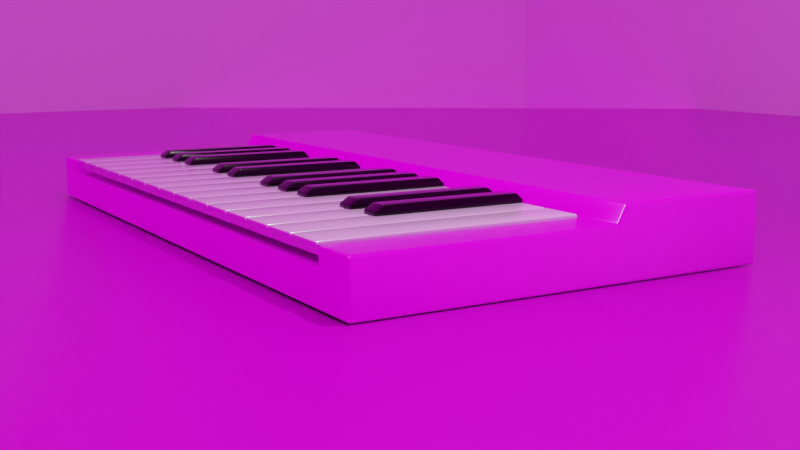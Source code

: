 # Source: kbr.blend  (saved by Blender 3.1.7; exported with 4.5.12 LTS)
import bpy
from mathutils import Matrix  # noqa: F401  (used for matrix-valued properties, if any)

bpy.ops.wm.read_factory_settings(use_empty=True)
scene = bpy.context.scene
scene.name = 'Scene'

# ---- collections
col_collection = bpy.data.collections.new('Collection'); scene.collection.children.link(col_collection)

# ---- images (referenced by path relative to the original .blend; pixels are not part of the script)
import os
ASSET_DIR = os.environ.get("B2B_ASSET_DIR", "")  # directory of the original .blend (textures are referenced by path, not embedded)
HERE = os.path.dirname(os.path.abspath(__file__))  # packed textures are extracted next to this script under _unpacked/

def load_image(name, relpath, width, height, colorspace="sRGB"):
    """Load a texture the original file referenced (path relative to the .blend, or extracted next to this script)."""
    p = next((c for c in (os.path.join(HERE, relpath), os.path.join(ASSET_DIR, relpath)) if relpath and os.path.exists(c)), "")
    if p:
        img = bpy.data.images.load(p, check_existing=True)
        img.name = name
    else:  # same state as the original file: an image datablock whose file is absent (Cycles renders it pink)
        img = bpy.data.images.new(name, width, height)
        img.source = "FILE"
        img.filepath = "//" + (relpath or name)
    img.colorspace_settings.name = colorspace
    return img
img_wood_table_001_disp_16k_png = load_image('wood_table_001_disp_16k.png', 'wood_table_001_disp_2k.png', 1024, 1024, 'Non-Color')
img_wood_table_001_diff_16k_png = load_image('wood_table_001_diff_16k.png', 'wood_table_001_diff_2k.jpg', 1024, 1024, 'sRGB')
img_wood_table_001_nor_gl_16k_png = load_image('wood_table_001_nor_gl_16k.png', 'wood_table_001_nor_gl_2k.exr', 1024, 1024, 'Non-Color')
img_wood_table_001_rough_16k_png = load_image('wood_table_001_rough_16k.png', 'wood_table_001_rough_2k.jpg', 1024, 1024, 'Non-Color')
img_floor_tiles_06_nor_4k_png = load_image('floor_tiles_06_nor_4k.png', 'floor_tiles_06_nor_gl_2k.exr', 1024, 1024, 'Non-Color')
img_floor_tiles_06_disp_4k_png = load_image('floor_tiles_06_disp_4k.png', 'floor_tiles_06_disp_2k.png', 1024, 1024, 'Non-Color')
img_floor_tiles_06_diff_4k_png = load_image('floor_tiles_06_diff_4k.png', 'floor_tiles_06_diff_2k.jpg', 1024, 1024, 'sRGB')
img_floor_tiles_06_rough_4k_png = load_image('floor_tiles_06_rough_4k.png', 'floor_tiles_06_rough_2k.jpg', 1024, 1024, 'Non-Color')
img_abandoned_workshop_2k_exr = load_image('abandoned_workshop_2k.exr', 'abandoned_workshop_2k.exr', 1024, 1024, 'Linear Rec.709')

# ---- materials (node trees are filled in below, after node groups)
mat_wood_table_001 = bpy.data.materials.new('wood_table_001')
mat_wood_table_001.displacement_method = 'DISPLACEMENT'
mat_wood_table_001.use_transparent_shadow = False
mat_whitenote = bpy.data.materials.new('whitenote')
mat_whitenote.use_transparent_shadow = False
mat_blacknote = bpy.data.materials.new('blacknote')
mat_blacknote.use_transparent_shadow = False
mat_floor_tiles_06 = bpy.data.materials.new('floor_tiles_06')
mat_floor_tiles_06.displacement_method = 'DISPLACEMENT'
mat_floor_tiles_06.use_transparent_shadow = False

# ---- material node trees
mat_wood_table_001.use_nodes = True; mat_wood_table_001.node_tree.nodes.clear()
_N = mat_wood_table_001.node_tree.nodes; _L = mat_wood_table_001.node_tree.links
n0 = _N.new('NodeFrame'); n0.name = 'Frame'; n0.location = (-1343, 488)
n0.label = 'Mapping'
n0.width = 400
n1 = _N.new('NodeFrame'); n1.name = 'Frame.001'; n1.location = (-701, 688)
n1.label = 'Textures'
n1.width = 358
n2 = _N.new('ShaderNodeOutputMaterial'); n2.name = 'Material Output'; n2.location = (329, 211)
n3 = _N.new('ShaderNodeTexImage'); n3.name = 'Image Texture'; n3.location = (88, -870)
n3.label = 'Displacement'
n3.image = img_wood_table_001_disp_16k_png
n4 = _N.new('ShaderNodeTexImage'); n4.name = 'Image Texture.001'; n4.location = (88, -30)
n4.label = 'Base Color'
n4.image = img_wood_table_001_diff_16k_png
n5 = _N.new('ShaderNodeTexImage'); n5.name = 'Image Texture.003'; n5.location = (88, -590)
n5.label = 'Normal'
n5.image = img_wood_table_001_nor_gl_16k_png
n6 = _N.new('ShaderNodeNormalMap'); n6.name = 'Normal Map'; n6.location = (-313, 98)
n6.inputs[0].default_value = 0.35
n7 = _N.new('ShaderNodeMapping'); n7.name = 'Mapping'; n7.location = (230, -30)
n8 = _N.new('NodeReroute'); n8.name = 'Reroute'; n8.location = (38, -618)
n8.width = 16
n8.socket_idname = 'NodeSocketVector'
n9 = _N.new('ShaderNodeTexCoord'); n9.name = 'Texture Coordinate'; n9.location = (30, -30)
n10 = _N.new('ShaderNodeDisplacement'); n10.name = 'Displacement'; n10.location = (-50, -270)
n10.inputs[1].default_value = 0.55
n10.inputs[2].default_value = 0.0002
n11 = _N.new('ShaderNodeBsdfPrincipled'); n11.name = 'Principled BSDF'; n11.location = (-73, 582)
n11.distribution = 'GGX'
n11.subsurface_method = 'BURLEY'
n11.inputs[3].default_value = 1.45
n11.inputs[27].default_value = (0.0, 0.0, 0.0, 1.0)
n11.inputs[28].default_value = 1.0
n12 = _N.new('ShaderNodeTexImage'); n12.name = 'Image Texture.002'; n12.location = (88, -310)
n12.label = 'Roughness'
n12.image = img_wood_table_001_rough_16k_png
n3.parent = n1
n4.parent = n1
n5.parent = n1
n7.parent = n0
n8.parent = n1
n9.parent = n0
n12.parent = n1
_L.new(n11.outputs[0], n2.inputs[0])
_L.new(n3.outputs[0], n10.inputs[0])
_L.new(n10.outputs[0], n2.inputs[2])
_L.new(n4.outputs[0], n11.inputs[0])
_L.new(n5.outputs[0], n6.inputs[1])
_L.new(n6.outputs[0], n11.inputs[5])
_L.new(n8.outputs[0], n4.inputs[0])
_L.new(n8.outputs[0], n12.inputs[0])
_L.new(n8.outputs[0], n5.inputs[0])
_L.new(n8.outputs[0], n3.inputs[0])
_L.new(n7.outputs[0], n8.inputs[0])
_L.new(n9.outputs[2], n7.inputs[0])
_L.new(n12.outputs[0], n11.inputs[2])
n2.is_active_output = True
mat_whitenote.use_nodes = True; mat_whitenote.node_tree.nodes.clear()
_N = mat_whitenote.node_tree.nodes; _L = mat_whitenote.node_tree.links
n0 = _N.new('ShaderNodeBsdfPrincipled'); n0.name = 'Principled BSDF'; n0.location = (10, 300)
n0.distribution = 'GGX'
n0.subsurface_method = 'RANDOM_WALK_SKIN'
n0.inputs[1].default_value = 0.3211
n0.inputs[2].default_value = 0.1939
n0.inputs[3].default_value = 1.45
n0.inputs[13].default_value = 0.1455
n0.inputs[27].default_value = (0.0, 0.0, 0.0, 1.0)
n0.inputs[28].default_value = 1.0
n1 = _N.new('ShaderNodeOutputMaterial'); n1.name = 'Material Output'; n1.location = (300, 300)
_L.new(n0.outputs[0], n1.inputs[0])
n1.is_active_output = True
mat_blacknote.use_nodes = True; mat_blacknote.node_tree.nodes.clear()
_N = mat_blacknote.node_tree.nodes; _L = mat_blacknote.node_tree.links
n0 = _N.new('ShaderNodeBsdfPrincipled'); n0.name = 'Principled BSDF'; n0.location = (10, 300)
n0.distribution = 'GGX'
n0.subsurface_method = 'RANDOM_WALK_SKIN'
n0.inputs[0].default_value = (0.0, 0.0, 0.0, 1.0)
n0.inputs[1].default_value = 0.212
n0.inputs[2].default_value = 0.1789
n0.inputs[3].default_value = 1.45
n0.inputs[13].default_value = 0.2891
n0.inputs[27].default_value = (0.0, 0.0, 0.0, 1.0)
n0.inputs[28].default_value = 1.0
n1 = _N.new('ShaderNodeOutputMaterial'); n1.name = 'Material Output'; n1.location = (300, 300)
_L.new(n0.outputs[0], n1.inputs[0])
n1.is_active_output = True
mat_floor_tiles_06.use_nodes = True; mat_floor_tiles_06.node_tree.nodes.clear()
_N = mat_floor_tiles_06.node_tree.nodes; _L = mat_floor_tiles_06.node_tree.links
n0 = _N.new('NodeFrame'); n0.name = 'Frame.001'; n0.location = (-1491, 255)
n0.label = 'Tiling'
n0.width = 529
n1 = _N.new('NodeFrame'); n1.name = 'Textures'; n1.location = (-690, 549)
n1.label = 'Textures'
n1.width = 537
n2 = _N.new('ShaderNodeOutputMaterial'); n2.name = 'Material Output'; n2.location = (704, 147)
n3 = _N.new('ShaderNodeTexCoord'); n3.name = 'Texture Coordinate'; n3.location = (30, -38)
n4 = _N.new('ShaderNodeBsdfPrincipled'); n4.name = 'Principled BSDF'; n4.location = (85, 457)
n4.distribution = 'GGX'
n4.subsurface_method = 'BURLEY'
n4.inputs[3].default_value = 1.45
n4.inputs[27].default_value = (0.0, 0.0, 0.0, 1.0)
n4.inputs[28].default_value = 1.0
n5 = _N.new('ShaderNodeDisplacement'); n5.name = 'Displacement'; n5.location = (164, -440)
n5.inputs[1].default_value = 0.6
n5.inputs[2].default_value = 0.03
n6 = _N.new('ShaderNodeMapping'); n6.name = 'Mapping'; n6.location = (259, -30)
n6.width = 240
n6.inputs[3].default_value = (2.0, 2.0, 2.0)
n7 = _N.new('ShaderNodeTexImage'); n7.name = 'Image Texture.003'; n7.location = (33, -790)
n7.width = 294
n7.image = img_floor_tiles_06_nor_4k_png
n8 = _N.new('ShaderNodeNormalMap'); n8.name = 'Normal Map'; n8.location = (366, -688)
n8.width = 141
n9 = _N.new('ShaderNodeTexImage'); n9.name = 'Image Texture.006'; n9.location = (39, -1090)
n9.width = 303
n9.image = img_floor_tiles_06_disp_4k_png
n10 = _N.new('ShaderNodeTexImage'); n10.name = 'Image Texture'; n10.location = (42, -30)
n10.width = 289
n10.image = img_floor_tiles_06_diff_4k_png
n11 = _N.new('ShaderNodeTexImage'); n11.name = 'Image Texture.002'; n11.location = (30, -529)
n11.width = 278
n11.image = img_floor_tiles_06_rough_4k_png
n3.parent = n0
n6.parent = n0
n7.parent = n1
n8.parent = n1
n9.parent = n1
n10.parent = n1
n11.parent = n1
_L.new(n4.outputs[0], n2.inputs[0])
_L.new(n6.outputs[0], n10.inputs[0])
_L.new(n7.outputs[0], n8.inputs[1])
_L.new(n6.outputs[0], n11.inputs[0])
_L.new(n6.outputs[0], n7.inputs[0])
_L.new(n9.outputs[0], n5.inputs[0])
_L.new(n6.outputs[0], n9.inputs[0])
_L.new(n3.outputs[2], n6.inputs[0])
_L.new(n10.outputs[0], n4.inputs[0])
_L.new(n8.outputs[0], n4.inputs[5])
_L.new(n11.outputs[0], n4.inputs[2])
_L.new(n5.outputs[0], n2.inputs[2])
n2.is_active_output = True

# ---- world
world_world = bpy.data.worlds.new('World'); scene.world = world_world
world_world.use_nodes = True; world_world.node_tree.nodes.clear()
_N = world_world.node_tree.nodes; _L = world_world.node_tree.links
n0 = _N.new('ShaderNodeOutputWorld'); n0.name = 'World Output'; n0.location = (300, 300)
n1 = _N.new('ShaderNodeBackground'); n1.name = 'Background'; n1.location = (10, 300)
n2 = _N.new('ShaderNodeTexEnvironment'); n2.name = 'Environment Texture'; n2.location = (-280, 280)
n2.image = img_abandoned_workshop_2k_exr
n3 = _N.new('ShaderNodeMapping'); n3.name = 'Mapping'; n3.location = (-570, 318)
n3.width = 240
n3.inputs[1].default_value = (0.0, 0.0, -0.14)
n3.inputs[2].default_value = (0.0, 0.0, 1.616)
n4 = _N.new('ShaderNodeTexCoord'); n4.name = 'Texture Coordinate'; n4.location = (-780, 302)
_L.new(n1.outputs[0], n0.inputs[0])
_L.new(n2.outputs[0], n1.inputs[0])
_L.new(n3.outputs[0], n2.inputs[0])
_L.new(n4.outputs[0], n3.inputs[0])
n0.is_active_output = True
world_world.color = (0.05088, 0.05088, 0.05088)
world_world.use_sun_shadow = False
world_world.sun_shadow_jitter_overblur = 0.0

# ---- cameras
cam_camera = bpy.data.cameras.new('Camera')
cam_camera.clip_end = 100.0
cam_camera.ortho_scale = 7.314

# ---- lights
light_light = bpy.data.lights.new('Light', 'POINT')
light_light.transmission_factor = 0.0
light_light.energy = 1000.0
light_light.shadow_soft_size = 0.1
light_light.shadow_maximum_resolution = 0.006
light_light.use_absolute_resolution = True

# ---- meshes
me_cube = bpy.data.meshes.new('Cube')
me_cube.from_pydata([(3.058, 1.0, 0.2733), (3.058, 1.0, 0.0), (3.058, -1.0, 0.2733), (3.058, -1.0, 0.0), (-3.058, 1.0, 0.2733), (-3.058, 1.0, 0.0), (-3.058, -1.0, 0.2733), (-3.058, -1.0, 0.0), (2.679, 1.0, 0.0), (-2.679, 1.0, 0.0), (2.613, -0.9335, 0.2733), (-2.613, -0.9335, 0.2733), (-2.679, -1.0, 0.0), (2.679, -1.0, 0.0), (-2.613, 0.9335, 0.2733), (2.613, 0.9335, 0.2733), (-2.679, -1.0, 0.3989), (-3.058, -1.0, 0.3989), (3.058, 1.0, 0.3989), (3.058, -1.0, 0.3989), (-3.058, 1.0, 0.3989), (2.679, 1.0, 0.3989), (2.679, -1.0, 0.3989), (-2.679, 1.0, 0.3989), (-2.679, 2.306, 0.0), (-3.058, 2.306, 0.0), (3.058, 2.306, 0.2733), (3.058, 2.306, 0.0), (-3.058, 2.306, 0.2733), (2.679, 2.306, 0.2733), (2.679, 2.306, 0.0), (-2.679, 2.306, 0.2733), (2.679, 2.306, 0.3989), (3.058, 2.306, 0.3989), (-3.058, 2.306, 0.3989), (-2.679, 2.306, 0.3989), (3.058, 2.306, 0.5368), (3.058, 1.073, 0.5368), (2.679, 1.073, 0.5368), (2.679, 2.306, 0.5368), (-3.058, 1.073, 0.5368), (-3.058, 2.306, 0.5368), (-2.679, 1.073, 0.5368), (-2.679, 2.306, 0.5368), (2.679, -1.0, 0.2733), (-2.679, -1.0, 0.2733), (-2.679, 1.0, 0.2733), (2.679, 1.0, 0.2733), (2.613, -0.9335, 0.2297), (-2.613, -0.9335, 0.2297), (-2.613, 0.9335, 0.2297), (2.613, 0.9335, 0.2297)], [], [(6, 45, 16, 17), (12, 45, 6, 7), (7, 6, 4, 5), (8, 1, 3, 13), (1, 0, 2, 3), (5, 4, 28, 25), (9, 5, 25, 24), (5, 9, 12, 7), (9, 8, 13, 12), (3, 2, 44, 13), (13, 44, 45, 12), (34, 20, 40, 41), (10, 15, 51, 48), (23, 20, 17, 16), (18, 21, 22, 19), (47, 44, 22, 21), (4, 6, 17, 20), (4, 20, 34, 28), (2, 0, 18, 19), (45, 46, 23, 16), (44, 2, 19, 22), (30, 29, 26, 27), (25, 28, 31, 24), (24, 31, 29, 30), (26, 29, 32, 33), (31, 28, 34, 35), (1, 8, 30, 27), (0, 1, 27, 26), (46, 47, 21, 23), (33, 32, 39, 36), (8, 9, 24, 30), (18, 0, 26, 33), (23, 21, 38, 42), (40, 42, 43, 41), (29, 31, 35, 32), (38, 37, 36, 39), (42, 38, 39, 43), (32, 35, 43, 39), (35, 34, 41, 43), (20, 23, 42, 40), (21, 18, 37, 38), (18, 33, 36, 37), (10, 11, 45, 44), (14, 15, 47, 46), (15, 10, 44, 47), (11, 14, 46, 45), (51, 50, 49, 48), (11, 10, 48, 49), (14, 11, 49, 50), (15, 14, 50, 51)])
me_cube.polygons.foreach_set('use_smooth', [True] * 50)
_uv = me_cube.uv_layers.new(name='UVMap')
_uv.uv.foreach_set('vector', [0.9503, 0.6307, 0.9503, 0.5917, 0.9631, 0.5917, 0.9631, 0.6307, 0.9224, 0.5917, 0.9503, 0.5917, 0.9503, 0.6307, 0.9224, 0.6307, 0.658, 0.8799, 0.6298, 0.8799, 0.6298, 0.6737, 0.658, 0.6737, 0.2063, 0.5917, 0.2063, 0.6307, 0.0, 0.6307, 0.0, 0.5917, 0.5473, 0.6737, 0.5755, 0.6737, 0.5755, 0.8799, 0.5473, 0.8799, 0.658, 0.6737, 0.6298, 0.6737, 0.6298, 0.5389, 0.658, 0.5389, 0.2063, 0.03903, 0.2063, 0.0, 0.341, 0.0, 0.341, 0.03903, 0.2063, 0.0, 0.2063, 0.03903, 0.0, 0.03903, 0.0, 0.0, 0.2063, 0.03903, 0.2063, 0.5917, 0.0, 0.5917, 0.0, 0.03903, 0.9224, 0.0, 0.9503, 0.0, 0.9503, 0.03903, 0.9224, 0.03903, 0.9224, 0.03903, 0.9503, 0.03903, 0.9503, 0.5917, 0.9224, 0.5917, 0.6169, 0.5389, 0.6169, 0.6737, 0.6026, 0.6661, 0.6026, 0.5389, 0.3759, 0.5527, 0.3759, 0.7452, 0.3714, 0.7452, 0.3714, 0.5527, 0.6971, 0.5389, 0.7361, 0.5389, 0.7361, 0.7452, 0.6971, 0.7452, 0.658, 0.5389, 0.6971, 0.5389, 0.6971, 0.7452, 0.658, 0.7452, 0.3669, 0.5527, 0.3669, 0.759, 0.3539, 0.759, 0.3539, 0.5527, 0.6298, 0.6737, 0.6298, 0.8799, 0.6169, 0.8799, 0.6169, 0.6737, 0.6298, 0.6737, 0.6169, 0.6737, 0.6169, 0.5389, 0.6298, 0.5389, 0.5755, 0.8799, 0.5755, 0.6737, 0.5884, 0.6737, 0.5884, 0.8799, 0.3539, 0.5527, 0.3539, 0.759, 0.341, 0.759, 0.341, 0.5527, 0.9503, 0.03903, 0.9503, 0.0, 0.9631, 0.0, 0.9631, 0.03903, 0.867, 0.5917, 0.8952, 0.5917, 0.8952, 0.6307, 0.867, 0.6307, 0.867, 0.0, 0.8952, 0.0, 0.8952, 0.03903, 0.867, 0.03903, 0.867, 0.03903, 0.8952, 0.03903, 0.8952, 0.5917, 0.867, 0.5917, 0.8952, 0.6307, 0.8952, 0.5917, 0.9081, 0.5917, 0.9081, 0.6307, 0.8952, 0.03903, 0.8952, 0.0, 0.9081, 0.0, 0.9081, 0.03903, 0.2063, 0.6307, 0.2063, 0.5917, 0.341, 0.5917, 0.341, 0.6307, 0.5755, 0.6737, 0.5473, 0.6737, 0.5473, 0.5389, 0.5755, 0.5389, 0.9631, 0.5917, 0.9631, 0.03903, 0.9759, 0.03903, 0.9759, 0.5917, 0.9081, 0.6307, 0.9081, 0.5917, 0.9224, 0.5917, 0.9224, 0.6307, 0.2063, 0.5917, 0.2063, 0.03903, 0.341, 0.03903, 0.341, 0.5917, 0.5884, 0.6737, 0.5755, 0.6737, 0.5755, 0.5389, 0.5884, 0.5389, 0.9759, 0.5917, 0.9759, 0.03903, 0.9911, 0.03903, 0.9911, 0.5917, 0.867, 0.0, 0.867, 0.03903, 0.7398, 0.03903, 0.7398, 0.0, 0.8952, 0.5917, 0.8952, 0.03903, 0.9081, 0.03903, 0.9081, 0.5917, 0.867, 0.5917, 0.867, 0.6307, 0.7398, 0.6307, 0.7398, 0.5917, 0.867, 0.03903, 0.867, 0.5917, 0.7398, 0.5917, 0.7398, 0.03903, 0.9081, 0.5917, 0.9081, 0.03903, 0.9224, 0.03903, 0.9224, 0.5917, 0.9081, 0.03903, 0.9081, 0.0, 0.9224, 0.0, 0.9224, 0.03903, 0.9759, 0.6307, 0.9759, 0.5917, 0.9911, 0.5917, 0.9911, 0.6307, 0.9759, 0.03903, 0.9759, 0.0, 0.9911, 0.0, 0.9911, 0.03903, 0.5884, 0.6737, 0.5884, 0.5389, 0.6026, 0.5389, 0.6026, 0.6661, 0.5404, 0.5458, 0.5404, 0.006862, 0.5473, 0.0, 0.5473, 0.5527, 0.3479, 0.006863, 0.3479, 0.5458, 0.341, 0.5527, 0.341, 0.0, 0.3479, 0.5458, 0.5404, 0.5458, 0.5473, 0.5527, 0.341, 0.5527, 0.5404, 0.006862, 0.3479, 0.006863, 0.341, 0.0, 0.5473, 0.0, 0.5473, 0.5389, 0.5473, 0.0, 0.7398, 0.0, 0.7398, 0.5389, 0.9911, 0.5389, 0.9911, 0.0, 0.9956, 0.0, 0.9956, 0.5389, 0.3714, 0.5527, 0.3714, 0.7452, 0.3669, 0.7452, 0.3669, 0.5527, 0.9956, 0.5389, 0.9956, 0.0, 1.0, 0.0, 1.0, 0.5389])
me_cube.materials.append(mat_wood_table_001)
me_cube.use_remesh_preserve_volume = False
me_cube.use_remesh_preserve_attributes = False
me_cube.use_mirror_vertex_groups = False
me_cube.update()
me_cube_001 = bpy.data.meshes.new('Cube.001')
me_cube_001.from_pydata([(0.1687, 1.0, 0.2733), (0.1687, -0.9624, 0.3105), (-0.1687, 1.0, 0.2733), (-0.1687, -0.9624, 0.3105), (0.1687, -0.9624, 0.4075), (-0.1687, -0.9624, 0.4075), (0.1687, 1.0, 0.4075), (-0.1687, 1.0, 0.4075), (-0.1687, -0.9624, 0.3736), (-0.1687, 1.0, 0.3605), (0.1687, -0.9624, 0.3736), (0.1687, 1.0, 0.3605), (0.1687, -0.9997, 0.4075), (-0.1687, -0.9997, 0.4075), (-0.1687, -0.9997, 0.3736), (0.1687, -0.9997, 0.3736)], [], [(0, 1, 3, 2), (6, 7, 5, 4), (9, 8, 5, 7), (5, 8, 14, 13), (11, 9, 7, 6), (10, 11, 6, 4), (1, 0, 11, 10), (0, 2, 9, 11), (3, 1, 10, 8), (2, 3, 8, 9), (14, 15, 12, 13), (4, 5, 13, 12), (8, 10, 15, 14), (10, 4, 12, 15)])
me_cube_001.polygons.foreach_set('use_smooth', [True] * 14)
_uv = me_cube_001.uv_layers.new(name='UVMap')
_uv.uv.foreach_set('vector', [0.625, 0.5, 0.625, 0.75, 0.875, 0.75, 0.875, 0.5, 0.625, 0.5, 0.875, 0.5, 0.875, 0.75, 0.625, 0.75, 0.875, 0.5, 0.875, 0.75, 0.875, 0.75, 0.875, 0.5, 0.875, 0.75, 0.875, 0.75, 0.875, 0.75, 0.875, 0.75, 0.625, 0.5, 0.875, 0.5, 0.875, 0.5, 0.625, 0.5, 0.625, 0.75, 0.625, 0.5, 0.625, 0.5, 0.625, 0.75, 0.625, 0.75, 0.625, 0.5, 0.625, 0.5, 0.625, 0.75, 0.625, 0.5, 0.875, 0.5, 0.875, 0.5, 0.625, 0.5, 0.875, 0.75, 0.625, 0.75, 0.625, 0.75, 0.875, 0.75, 0.875, 0.5, 0.875, 0.75, 0.875, 0.75, 0.875, 0.5, 0.875, 0.75, 0.625, 0.75, 0.625, 0.75, 0.875, 0.75, 0.625, 0.75, 0.875, 0.75, 0.875, 0.75, 0.625, 0.75, 0.875, 0.75, 0.625, 0.75, 0.625, 0.75, 0.875, 0.75, 0.625, 0.75, 0.625, 0.75, 0.625, 0.75, 0.625, 0.75])
me_cube_001.materials.append(mat_whitenote)
me_cube_001.use_remesh_preserve_volume = False
me_cube_001.use_remesh_preserve_attributes = False
me_cube_001.use_mirror_vertex_groups = False
me_cube_001.update()
me_cube_002 = bpy.data.meshes.new('Cube.002')
me_cube_002.from_pydata([(0.278, -0.2377, 0.4075), (0.1034, -0.2377, 0.4075), (0.278, 1.0, 0.4075), (0.1034, 1.0, 0.4075), (0.2643, -0.1738, 0.4812), (0.1172, -0.1738, 0.4812), (0.2643, 0.9521, 0.4812), (0.1172, 0.9521, 0.4812), (0.1034, -0.2377, 0.4337), (0.1034, 1.0, 0.4337), (0.278, -0.2377, 0.4337), (0.278, 1.0, 0.4337)], [], [(2, 0, 1, 3), (6, 7, 5, 4), (9, 8, 5, 7), (8, 10, 4, 5), (11, 9, 7, 6), (10, 11, 6, 4), (0, 2, 11, 10), (2, 3, 9, 11), (1, 0, 10, 8), (3, 1, 8, 9)])
me_cube_002.polygons.foreach_set('use_smooth', [True] * 10)
_uv = me_cube_002.uv_layers.new(name='UVMap')
_uv.uv.foreach_set('vector', [0.625, 0.5, 0.625, 0.75, 0.875, 0.75, 0.875, 0.5, 0.625, 0.5, 0.875, 0.5, 0.875, 0.75, 0.625, 0.75, 0.875, 0.5, 0.875, 0.75, 0.875, 0.75, 0.875, 0.5, 0.875, 0.75, 0.625, 0.75, 0.625, 0.75, 0.875, 0.75, 0.625, 0.5, 0.875, 0.5, 0.875, 0.5, 0.625, 0.5, 0.625, 0.75, 0.625, 0.5, 0.625, 0.5, 0.625, 0.75, 0.625, 0.75, 0.625, 0.5, 0.625, 0.5, 0.625, 0.75, 0.625, 0.5, 0.875, 0.5, 0.875, 0.5, 0.625, 0.5, 0.875, 0.75, 0.625, 0.75, 0.625, 0.75, 0.875, 0.75, 0.875, 0.5, 0.875, 0.75, 0.875, 0.75, 0.875, 0.5])
me_cube_002.materials.append(mat_blacknote)
me_cube_002.use_remesh_preserve_volume = False
me_cube_002.use_remesh_preserve_attributes = False
me_cube_002.use_mirror_vertex_groups = False
me_cube_002.update()
me_plane = bpy.data.meshes.new('Plane')
me_plane.from_pydata([(-16.47, -16.47, 0.0), (16.47, -16.47, 0.0), (-16.47, 16.47, 0.0), (16.47, 16.47, 0.0)], [], [(0, 1, 3, 2)])
_uv = me_plane.uv_layers.new(name='UVMap')
_uv.uv.foreach_set('vector', [1.0, 1.0, 0.0, 1.0, 0.0, 0.0, 1.0, 0.0])
me_plane.materials.append(mat_floor_tiles_06)
me_plane.use_remesh_fix_poles = True
me_plane.use_remesh_preserve_attributes = False
me_plane.update()
me_cube_003 = bpy.data.meshes.new('Cube.003')
me_cube_003.from_pydata([(-1.0, -1.0, -1.0), (-1.0, -1.0, 1.0), (-1.0, 1.0, -1.0), (-1.0, 1.0, 1.0), (1.0, -1.0, -1.0), (1.0, -1.0, 1.0), (1.0, 1.0, -1.0), (1.0, 1.0, 1.0)], [], [(0, 1, 3, 2), (2, 3, 7, 6), (6, 7, 5, 4), (4, 5, 1, 0), (2, 6, 4, 0), (7, 3, 1, 5)])
_uv = me_cube_003.uv_layers.new(name='UVMap')
_uv.uv.foreach_set('vector', [0.375, 0.0, 0.625, 0.0, 0.625, 0.25, 0.375, 0.25, 0.375, 0.25, 0.625, 0.25, 0.625, 0.5, 0.375, 0.5, 0.375, 0.5, 0.625, 0.5, 0.625, 0.75, 0.375, 0.75, 0.375, 0.75, 0.625, 0.75, 0.625, 1.0, 0.375, 1.0, 0.125, 0.5, 0.375, 0.5, 0.375, 0.75, 0.125, 0.75, 0.625, 0.5, 0.875, 0.5, 0.875, 0.75, 0.625, 0.75])
me_cube_003.use_remesh_fix_poles = True
me_cube_003.use_remesh_preserve_attributes = False
me_cube_003.update()
me_cube_004 = bpy.data.meshes.new('Cube.004')
me_cube_004.from_pydata([(-1.0, -1.0, -1.0), (-1.0, -1.0, 1.0), (-1.0, 1.0, -1.0), (-1.0, 1.0, 1.0), (1.0, -1.0, -1.0), (1.0, -1.0, 1.0), (1.0, 1.0, -1.0), (1.0, 1.0, 1.0)], [], [(0, 1, 3, 2), (2, 3, 7, 6), (6, 7, 5, 4), (4, 5, 1, 0), (2, 6, 4, 0), (7, 3, 1, 5)])
_uv = me_cube_004.uv_layers.new(name='UVMap')
_uv.uv.foreach_set('vector', [0.375, 0.0, 0.625, 0.0, 0.625, 0.25, 0.375, 0.25, 0.375, 0.25, 0.625, 0.25, 0.625, 0.5, 0.375, 0.5, 0.375, 0.5, 0.625, 0.5, 0.625, 0.75, 0.375, 0.75, 0.375, 0.75, 0.625, 0.75, 0.625, 1.0, 0.375, 1.0, 0.125, 0.5, 0.375, 0.5, 0.375, 0.75, 0.125, 0.75, 0.625, 0.5, 0.875, 0.5, 0.875, 0.75, 0.625, 0.75])
me_cube_004.use_remesh_fix_poles = True
me_cube_004.use_remesh_preserve_attributes = False
me_cube_004.update()

# ---- objects
ob_cube = bpy.data.objects.new('Cube', me_cube)
ob_light = bpy.data.objects.new('Light', light_light)
ob_camera = bpy.data.objects.new('Camera', cam_camera)
ob_cube_001 = bpy.data.objects.new('Cube.001', me_cube_001)
ob_cube_002 = bpy.data.objects.new('Cube.002', me_cube_002)
ob_cube_003 = bpy.data.objects.new('Cube.003', me_cube_002)
ob_cube_004 = bpy.data.objects.new('Cube.004', me_cube_002)
ob_cube_005 = bpy.data.objects.new('Cube.005', me_cube_002)
ob_plane = bpy.data.objects.new('Plane', me_plane)
ob_cube_006 = bpy.data.objects.new('Cube.006', me_cube_003)
ob_cube_007 = bpy.data.objects.new('Cube.007', me_cube_004)

# ---- transforms, parenting, visibility, modifiers, constraints
ob_cube.location = (0.0, 0.0, 0.0)
ob_cube.lock_rotations_4d = False
ob_cube.empty_display_type = 'ARROWS'
ob_cube.lineart.crease_threshold = 0.0
_m = ob_cube.modifiers.new('Bevel', 'BEVEL')
_m.width = 0.02
_m.width_pct = 0.02
_m.segments = 4
ob_light.location = (4.076, 1.005, 5.904)
ob_light.rotation_euler = (0.6503, 0.05522, 1.866)
ob_light.lock_rotations_4d = False
ob_light.empty_display_type = 'ARROWS'
ob_light.color = (0.0, 0.0, 0.0, 0.0)
ob_light.lineart.crease_threshold = 0.0
ob_camera.location = (8.456, -3.893, 1.61)
ob_camera.rotation_euler = (1.403, -4.203e-06, 1.031)
ob_camera.lock_rotations_4d = False
ob_camera.empty_display_type = 'ARROWS'
ob_camera.color = (0.0, 0.0, 0.0, 0.0)
ob_camera.display_type = 'WIRE'
ob_camera.lineart.crease_threshold = 0.0
ob_cube_001.location = (-2.433, 0.0, 0.008685)
ob_cube_001.lock_rotations_4d = False
ob_cube_001.empty_display_type = 'ARROWS'
ob_cube_001.lineart.crease_threshold = 0.0
_m = ob_cube_001.modifiers.new('Bevel', 'BEVEL')
_m.width = 0.011
_m.width_pct = 0.011
_m.segments = 4
_m = ob_cube_001.modifiers.new('Array', 'ARRAY')
_m.fit_type = 'FIT_LENGTH'
_m.fit_length = 5.24
_m.relative_offset_displace = (1.04, 0.0, 0.0)
ob_cube_002.location = (-2.445, 0.0, 0.008685)
ob_cube_002.lock_rotations_4d = False
ob_cube_002.empty_display_type = 'ARROWS'
ob_cube_002.lineart.crease_threshold = 0.0
_m = ob_cube_002.modifiers.new('Bevel', 'BEVEL')
_m.width = 0.011
_m.width_pct = 0.011
_m.segments = 4
_m = ob_cube_002.modifiers.new('Array', 'ARRAY')
_m.fit_type = 'FIT_LENGTH'
_m.fit_length = 0.95
_m.relative_offset_displace = (1.99, 0.0, 0.0)
ob_cube_003.location = (-1.038, 0.0, 0.008685)
ob_cube_003.lock_rotations_4d = False
ob_cube_003.empty_display_type = 'ARROWS'
ob_cube_003.lineart.crease_threshold = 0.0
_m = ob_cube_003.modifiers.new('Bevel', 'BEVEL')
_m.width = 0.011
_m.width_pct = 0.011
_m.segments = 4
_m = ob_cube_003.modifiers.new('Array', 'ARRAY')
_m.fit_type = 'FIT_LENGTH'
_m.fit_length = 0.58
_m.relative_offset_displace = (1.99, 0.0, 0.0)
ob_cube_004.location = (0.01278, 0.0, 0.008685)
ob_cube_004.lock_rotations_4d = False
ob_cube_004.empty_display_type = 'ARROWS'
ob_cube_004.lineart.crease_threshold = 0.0
_m = ob_cube_004.modifiers.new('Bevel', 'BEVEL')
_m.width = 0.011
_m.width_pct = 0.011
_m.segments = 4
_m = ob_cube_004.modifiers.new('Array', 'ARRAY')
_m.fit_type = 'FIT_LENGTH'
_m.fit_length = 0.95
_m.relative_offset_displace = (2.0, 0.0, 0.0)
ob_cube_005.location = (1.407, 0.0, 0.008685)
ob_cube_005.lock_rotations_4d = False
ob_cube_005.empty_display_type = 'ARROWS'
ob_cube_005.lineart.crease_threshold = 0.0
_m = ob_cube_005.modifiers.new('Bevel', 'BEVEL')
_m.width = 0.011
_m.width_pct = 0.011
_m.segments = 4
_m = ob_cube_005.modifiers.new('Array', 'ARRAY')
_m.fit_type = 'FIT_LENGTH'
_m.fit_length = 0.58
_m.relative_offset_displace = (2.04, 0.0, 0.0)
ob_plane.location = (0.0, 0.0, 0.0)
ob_plane.rotation_euler = (0.0, -0.0, -0.5752)
ob_cube_006.location = (-17.36, -2.11, 5.234)
ob_cube_006.scale = (1.0, 18.86, 5.758)
ob_cube_007.location = (-2.384, 15.82, 5.234)
ob_cube_007.scale = (14.42, 0.8179, 5.758)

# ---- collection membership
col_collection.objects.link(ob_cube)
col_collection.objects.link(ob_light)
col_collection.objects.link(ob_camera)
col_collection.objects.link(ob_cube_001)
col_collection.objects.link(ob_cube_002)
col_collection.objects.link(ob_cube_003)
col_collection.objects.link(ob_cube_004)
col_collection.objects.link(ob_cube_005)
col_collection.objects.link(ob_plane)
col_collection.objects.link(ob_cube_006)
col_collection.objects.link(ob_cube_007)

# ---- scene / render settings (as saved in the file)
scene.camera = ob_camera
scene.frame_start = 1; scene.frame_end = 250; scene.frame_set(1)
scene.render.engine = 'BLENDER_EEVEE_NEXT'
scene.cycles.sampling_pattern = 'TABULATED_SOBOL'
scene.cycles.use_light_tree = False
scene.view_settings.view_transform = 'Filmic'
bpy.context.view_layer.update()
